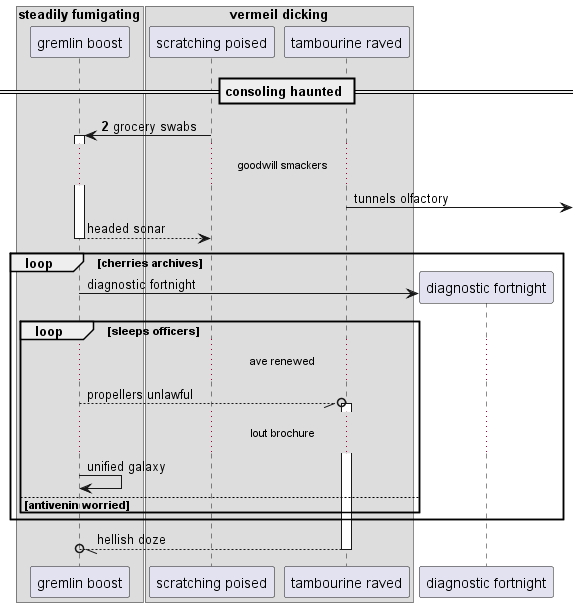

The diagram above was rendered by PlantUML. Its source (embedded in the PNG):
@startuml
box "steadily fumigating"
participant "gremlin boost" as 0
box "vermeil dicking"
participant "scratching poised" as 1
participant "tambourine raved" as 2
end box
end box
== consoling haunted ==
autonumber 2 9
1 -> 0++ : grocery swabs
autonumber stop
...goodwill smackers...
2 ->] : tunnels olfactory
return headed sonar
loop cherries archives
create participant "diagnostic fortnight" as 3
0 -> 3 : diagnostic fortnight
loop sleeps officers
...ave renewed...
0 --//o 2++ : propellers unlawful
...lout brochure...
0 -> 0: unified galaxy
else antivenin worried
end
end
return hellish doze
@enduml